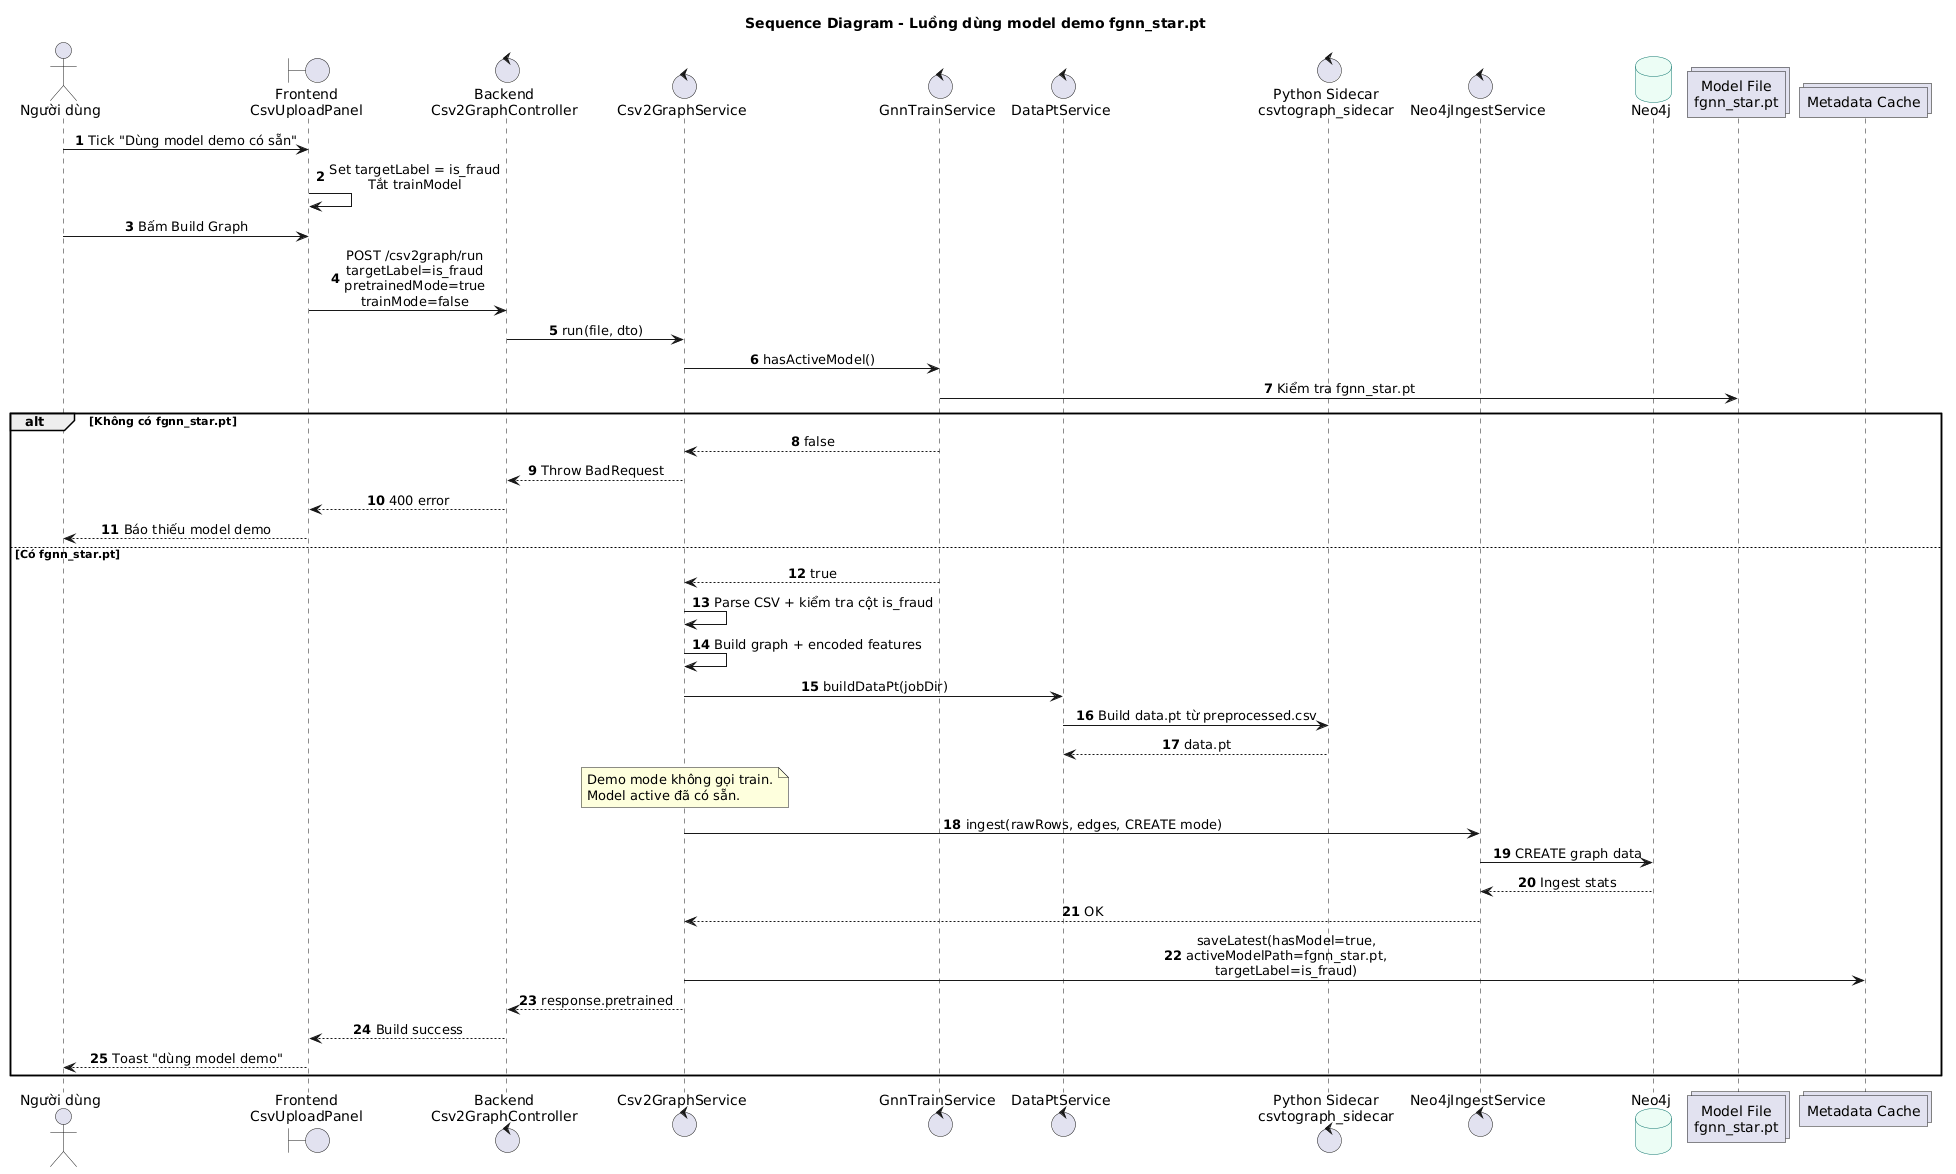

The diagram above was rendered by PlantUML. Its source (embedded in the PNG):
@startuml
title Sequence Diagram - Luồng dùng model demo fgnn_star.pt

autonumber
skinparam backgroundColor #FFFFFF
skinparam shadowing false
skinparam sequenceMessageAlign center
skinparam defaultFontName Arial
skinparam ParticipantBorderColor #334155
skinparam ParticipantBackgroundColor #F8FAFC
skinparam DatabaseBorderColor #0F766E
skinparam DatabaseBackgroundColor #ECFDF5

actor "Người dùng" as User
boundary "Frontend\nCsvUploadPanel" as FE
control "Backend\nCsv2GraphController" as Controller
control "Csv2GraphService" as Csv2Graph
control "GnnTrainService" as GnnTrain
control "DataPtService" as DataPt
control "Python Sidecar\ncsvtograph_sidecar" as Sidecar
control "Neo4jIngestService" as Ingest
database "Neo4j" as Neo4j
collections "Model File\nfgnn_star.pt" as Model
collections "Metadata Cache" as Meta

User -> FE: Tick "Dùng model demo có sẵn"
FE -> FE: Set targetLabel = is_fraud\nTắt trainModel
User -> FE: Bấm Build Graph
FE -> Controller: POST /csv2graph/run\ntargetLabel=is_fraud\npretrainedMode=true\ntrainMode=false

Controller -> Csv2Graph: run(file, dto)
Csv2Graph -> GnnTrain: hasActiveModel()
GnnTrain -> Model: Kiểm tra fgnn_star.pt

alt Không có fgnn_star.pt
  GnnTrain --> Csv2Graph: false
  Csv2Graph --> Controller: Throw BadRequest
  Controller --> FE: 400 error
  FE --> User: Báo thiếu model demo
else Có fgnn_star.pt
  GnnTrain --> Csv2Graph: true
  Csv2Graph -> Csv2Graph: Parse CSV + kiểm tra cột is_fraud
  Csv2Graph -> Csv2Graph: Build graph + encoded features
  Csv2Graph -> DataPt: buildDataPt(jobDir)
  DataPt -> Sidecar: Build data.pt từ preprocessed.csv
  Sidecar --> DataPt: data.pt

  note over Csv2Graph
    Demo mode không gọi train.
    Model active đã có sẵn.
  end note

  Csv2Graph -> Ingest: ingest(rawRows, edges, CREATE mode)
  Ingest -> Neo4j: CREATE graph data
  Neo4j --> Ingest: Ingest stats
  Ingest --> Csv2Graph: OK

  Csv2Graph -> Meta: saveLatest(hasModel=true,\nactiveModelPath=fgnn_star.pt,\ntargetLabel=is_fraud)
  Csv2Graph --> Controller: response.pretrained
  Controller --> FE: Build success
  FE --> User: Toast "dùng model demo"
end
@enduml